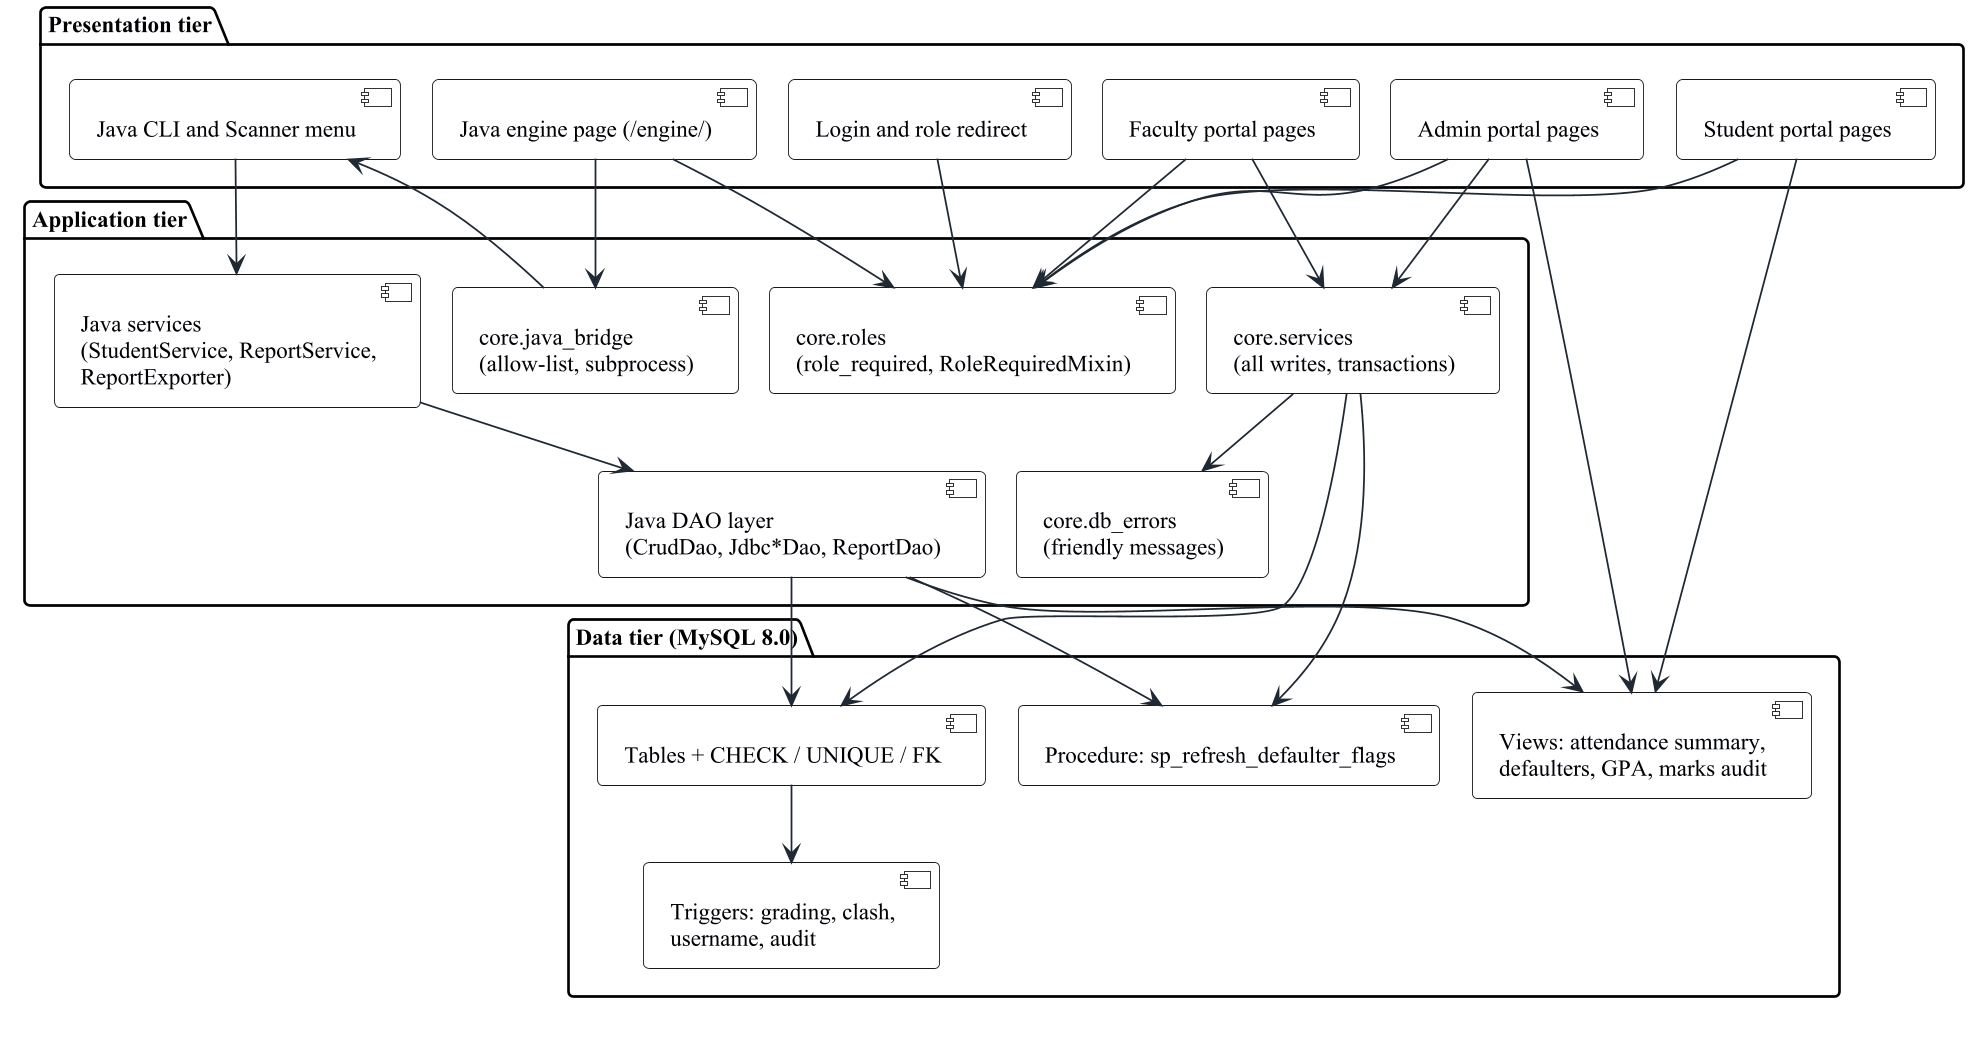

The diagram above was rendered by PlantUML. Its source (embedded in the PNG):
@startuml d02_high_level
!include _style.iuml
' Figure title: High-level design: three tiers and the modules in each

package "Presentation tier" {
  [Login and role redirect] as L
  [Student portal pages] as SP
  [Faculty portal pages] as FP
  [Admin portal pages] as AP
  [Java engine page (/engine/)] as EP
  [Java CLI and Scanner menu] as CLI
}

package "Application tier" {
  [core.roles\n(role_required, RoleRequiredMixin)] as R
  [core.services\n(all writes, transactions)] as S
  [core.db_errors\n(friendly messages)] as E
  [core.java_bridge\n(allow-list, subprocess)] as B
  [Java services\n(StudentService, ReportService,\nReportExporter)] as JS
  [Java DAO layer\n(CrudDao, Jdbc*Dao, ReportDao)] as JD
}

package "Data tier (MySQL 8.0)" {
  [Tables + CHECK / UNIQUE / FK] as T
  [Views: attendance summary,\ndefaulters, GPA, marks audit] as V
  [Triggers: grading, clash,\nusername, audit] as TR
  [Procedure: sp_refresh_defaulter_flags] as P
}

L --> R
SP --> R
FP --> R
AP --> R
EP --> R
FP --> S
AP --> S
S --> E
S --> T
S --> P
SP --> V
AP --> V
EP --> B
B --> CLI
CLI --> JS
JS --> JD
JD --> V
JD --> T
JD --> P
T --> TR
@enduml